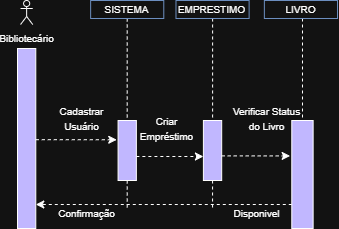

The diagram above was exported from draw.io. Its source (the exported page's mxGraphModel, read from the mxfile embedded in the PNG):
<mxGraphModel dx="880" dy="524" grid="1" gridSize="10" guides="1" tooltips="1" connect="1" arrows="1" fold="1" page="1" pageScale="1" pageWidth="827" pageHeight="1169" math="0" shadow="0">
  <root>
    <mxCell id="0" />
    <mxCell id="1" parent="0" />
    <mxCell id="77squ4wuDk4e18xkpZOB-29" style="edgeStyle=orthogonalEdgeStyle;rounded=0;orthogonalLoop=1;jettySize=auto;html=1;endArrow=none;startFill=0;dashed=1;" parent="1" source="77squ4wuDk4e18xkpZOB-4" edge="1">
      <mxGeometry relative="1" as="geometry">
        <mxPoint x="159.71428571428567" y="310" as="targetPoint" />
      </mxGeometry>
    </mxCell>
    <mxCell id="77squ4wuDk4e18xkpZOB-4" value="&lt;font style=&quot;font-size: 10px;&quot;&gt;SISTEMA&lt;/font&gt;" style="rounded=0;whiteSpace=wrap;html=1;fillColor=default;strokeColor=#6c8ebf;fillStyle=hatch;gradientColor=none;gradientDirection=radial;" parent="1" vertex="1">
      <mxGeometry x="123.14285714285711" y="102" width="73.14285714285711" height="17.999999999999996" as="geometry" />
    </mxCell>
    <mxCell id="77squ4wuDk4e18xkpZOB-31" style="edgeStyle=orthogonalEdgeStyle;rounded=0;orthogonalLoop=1;jettySize=auto;html=1;dashed=1;endArrow=none;startFill=0;" parent="1" source="77squ4wuDk4e18xkpZOB-5" edge="1">
      <mxGeometry relative="1" as="geometry">
        <mxPoint x="245.04761904761904" y="310" as="targetPoint" />
      </mxGeometry>
    </mxCell>
    <mxCell id="77squ4wuDk4e18xkpZOB-5" value="&lt;font style=&quot;font-size: 10px;&quot;&gt;EMPRESTIMO&lt;/font&gt;" style="rounded=0;whiteSpace=wrap;html=1;fillColor=default;strokeColor=#6c8ebf;fillStyle=hatch;gradientColor=none;gradientDirection=radial;" parent="1" vertex="1">
      <mxGeometry x="208.47619047619042" y="102" width="73.14285714285711" height="17.999999999999996" as="geometry" />
    </mxCell>
    <mxCell id="77squ4wuDk4e18xkpZOB-32" style="edgeStyle=orthogonalEdgeStyle;rounded=0;orthogonalLoop=1;jettySize=auto;html=1;dashed=1;endArrow=none;startFill=0;" parent="1" source="77squ4wuDk4e18xkpZOB-6" target="77squ4wuDk4e18xkpZOB-10" edge="1">
      <mxGeometry relative="1" as="geometry">
        <mxPoint x="333.42857142857133" y="390" as="targetPoint" />
        <Array as="points">
          <mxPoint x="335" y="150" />
          <mxPoint x="335" y="150" />
        </Array>
      </mxGeometry>
    </mxCell>
    <mxCell id="77squ4wuDk4e18xkpZOB-6" value="&lt;font style=&quot;font-size: 10px;&quot;&gt;LIVRO&lt;/font&gt;" style="rounded=0;whiteSpace=wrap;html=1;fillColor=default;strokeColor=#6c8ebf;fillStyle=hatch;gradientColor=none;gradientDirection=radial;" parent="1" vertex="1">
      <mxGeometry x="296.8571428571428" y="102" width="73.14285714285711" height="17.999999999999996" as="geometry" />
    </mxCell>
    <mxCell id="77squ4wuDk4e18xkpZOB-7" value="" style="rounded=0;whiteSpace=wrap;html=1;fillColor=#C1B7FF;" parent="1" vertex="1">
      <mxGeometry x="50" y="150" width="18.29" height="180" as="geometry" />
    </mxCell>
    <mxCell id="77squ4wuDk4e18xkpZOB-16" style="edgeStyle=orthogonalEdgeStyle;rounded=0;orthogonalLoop=1;jettySize=auto;html=1;dashed=1;" parent="1" source="77squ4wuDk4e18xkpZOB-8" target="77squ4wuDk4e18xkpZOB-9" edge="1">
      <mxGeometry relative="1" as="geometry">
        <Array as="points">
          <mxPoint x="187.14285714285717" y="258" />
          <mxPoint x="187.14285714285717" y="258" />
        </Array>
      </mxGeometry>
    </mxCell>
    <mxCell id="77squ4wuDk4e18xkpZOB-8" value="" style="rounded=0;whiteSpace=wrap;html=1;fillColor=#C1B7FF;" parent="1" vertex="1">
      <mxGeometry x="150.57142857142856" y="221.99999999999997" width="18.285714285714278" height="60.00000000000001" as="geometry" />
    </mxCell>
    <mxCell id="77squ4wuDk4e18xkpZOB-9" value="" style="rounded=0;whiteSpace=wrap;html=1;fillColor=#C1B7FF;" parent="1" vertex="1">
      <mxGeometry x="235.9047619047619" y="221.99999999999997" width="18.285714285714278" height="60.00000000000001" as="geometry" />
    </mxCell>
    <mxCell id="77squ4wuDk4e18xkpZOB-19" style="edgeStyle=orthogonalEdgeStyle;rounded=0;orthogonalLoop=1;jettySize=auto;html=1;dashed=1;" parent="1" source="77squ4wuDk4e18xkpZOB-10" target="77squ4wuDk4e18xkpZOB-7" edge="1">
      <mxGeometry relative="1" as="geometry">
        <Array as="points">
          <mxPoint x="260.28571428571433" y="306" />
          <mxPoint x="260.28571428571433" y="306" />
        </Array>
      </mxGeometry>
    </mxCell>
    <mxCell id="77squ4wuDk4e18xkpZOB-10" value="" style="rounded=0;whiteSpace=wrap;html=1;fillColor=#C1B7FF;" parent="1" vertex="1">
      <mxGeometry x="324.28571428571433" y="221.99999999999997" width="21.333333333333332" height="108.00000000000001" as="geometry" />
    </mxCell>
    <mxCell id="77squ4wuDk4e18xkpZOB-20" style="edgeStyle=orthogonalEdgeStyle;rounded=0;orthogonalLoop=1;jettySize=auto;html=1;entryX=-0.078;entryY=0.328;entryDx=0;entryDy=0;entryPerimeter=0;dashed=1;" parent="1" source="77squ4wuDk4e18xkpZOB-9" target="77squ4wuDk4e18xkpZOB-10" edge="1">
      <mxGeometry relative="1" as="geometry">
        <Array as="points">
          <mxPoint x="272.4761904761904" y="257.4" />
          <mxPoint x="272.4761904761904" y="257.4" />
        </Array>
      </mxGeometry>
    </mxCell>
    <mxCell id="77squ4wuDk4e18xkpZOB-21" style="edgeStyle=orthogonalEdgeStyle;rounded=0;orthogonalLoop=1;jettySize=auto;html=1;entryX=-0.072;entryY=0.321;entryDx=0;entryDy=0;entryPerimeter=0;dashed=1;" parent="1" source="77squ4wuDk4e18xkpZOB-7" target="77squ4wuDk4e18xkpZOB-8" edge="1">
      <mxGeometry relative="1" as="geometry">
        <Array as="points">
          <mxPoint x="89.6190476190476" y="241.20000000000002" />
          <mxPoint x="89.6190476190476" y="241.20000000000002" />
        </Array>
      </mxGeometry>
    </mxCell>
    <mxCell id="77squ4wuDk4e18xkpZOB-22" value="&lt;font style=&quot;font-size: 10px;&quot;&gt;Cadastrar&lt;br&gt;Usuário&lt;/font&gt;" style="text;html=1;align=center;verticalAlign=middle;resizable=0;points=[];autosize=1;strokeColor=none;fillColor=none;" parent="1" vertex="1">
      <mxGeometry x="79.37869488536154" y="200" width="70" height="40" as="geometry" />
    </mxCell>
    <mxCell id="77squ4wuDk4e18xkpZOB-23" value="&lt;font style=&quot;font-size: 10px;&quot;&gt;Criar&lt;br&gt;Empréstimo&lt;/font&gt;" style="text;html=1;align=center;verticalAlign=middle;resizable=0;points=[];autosize=1;strokeColor=none;fillColor=none;" parent="1" vertex="1">
      <mxGeometry x="159.37714285714284" y="210" width="80" height="40" as="geometry" />
    </mxCell>
    <mxCell id="77squ4wuDk4e18xkpZOB-24" value="&lt;font style=&quot;font-size: 10px;&quot;&gt;Confirmação&lt;/font&gt;" style="text;html=1;align=center;verticalAlign=middle;resizable=0;points=[];autosize=1;strokeColor=none;fillColor=none;" parent="1" vertex="1">
      <mxGeometry x="79.38095238095238" y="300" width="80" height="30" as="geometry" />
    </mxCell>
    <mxCell id="77squ4wuDk4e18xkpZOB-25" value="&lt;font style=&quot;font-size: 10px;&quot;&gt;Verificar Status&lt;/font&gt;&lt;div&gt;&lt;font style=&quot;font-size: 10px;&quot;&gt;do Livro&lt;/font&gt;&lt;/div&gt;" style="text;html=1;align=center;verticalAlign=middle;resizable=0;points=[];autosize=1;strokeColor=none;fillColor=none;" parent="1" vertex="1">
      <mxGeometry x="254.19047619047615" y="200" width="90" height="40" as="geometry" />
    </mxCell>
    <mxCell id="77squ4wuDk4e18xkpZOB-26" value="&lt;font style=&quot;font-size: 10px;&quot;&gt;Disponivel&lt;/font&gt;" style="text;html=1;align=center;verticalAlign=middle;resizable=0;points=[];autosize=1;strokeColor=none;fillColor=none;" parent="1" vertex="1">
      <mxGeometry x="254.18809523809517" y="300" width="70" height="30" as="geometry" />
    </mxCell>
    <mxCell id="77squ4wuDk4e18xkpZOB-1" value="&lt;font style=&quot;font-size: 10px;&quot;&gt;Bibliotecário&lt;/font&gt;" style="shape=umlActor;verticalLabelPosition=bottom;verticalAlign=top;html=1;outlineConnect=0;" parent="1" vertex="1">
      <mxGeometry x="53.04761904761905" y="102" width="12.190476190476186" height="23.999999999999993" as="geometry" />
    </mxCell>
  </root>
</mxGraphModel>